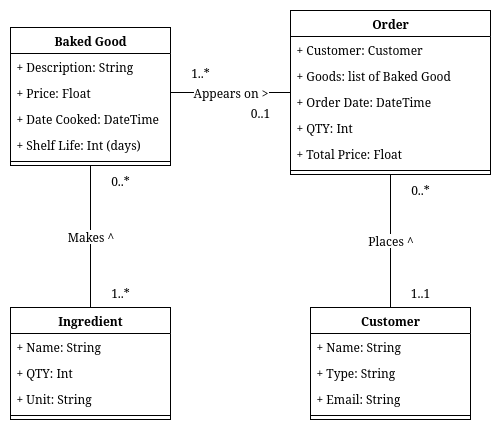

The diagram above was exported from draw.io. Its source (the exported page's mxGraphModel, read from the mxfile embedded in the PNG):
<mxGraphModel dx="1106" dy="604" grid="1" gridSize="10" guides="1" tooltips="1" connect="1" arrows="1" fold="1" page="1" pageScale="1" pageWidth="850" pageHeight="1100" math="0" shadow="0">
  <root>
    <mxCell id="0" />
    <mxCell id="1" parent="0" />
    <mxCell id="k_uUJIuMItXV7waCHyzv-2" value="Baked Good" style="swimlane;fontStyle=1;align=center;verticalAlign=top;childLayout=stackLayout;horizontal=1;startSize=26;horizontalStack=0;resizeParent=1;resizeParentMax=0;resizeLast=0;collapsible=1;marginBottom=0;whiteSpace=wrap;html=1;" parent="1" vertex="1">
      <mxGeometry x="80" y="40" width="160" height="138" as="geometry" />
    </mxCell>
    <mxCell id="k_uUJIuMItXV7waCHyzv-18" value="+ Description: String" style="text;strokeColor=none;fillColor=none;align=left;verticalAlign=top;spacingLeft=4;spacingRight=4;overflow=hidden;rotatable=0;points=[[0,0.5],[1,0.5]];portConstraint=eastwest;whiteSpace=wrap;html=1;" parent="k_uUJIuMItXV7waCHyzv-2" vertex="1">
      <mxGeometry y="26" width="160" height="26" as="geometry" />
    </mxCell>
    <mxCell id="k_uUJIuMItXV7waCHyzv-19" value="+ Price: Float" style="text;strokeColor=none;fillColor=none;align=left;verticalAlign=top;spacingLeft=4;spacingRight=4;overflow=hidden;rotatable=0;points=[[0,0.5],[1,0.5]];portConstraint=eastwest;whiteSpace=wrap;html=1;" parent="k_uUJIuMItXV7waCHyzv-2" vertex="1">
      <mxGeometry y="52" width="160" height="26" as="geometry" />
    </mxCell>
    <mxCell id="k_uUJIuMItXV7waCHyzv-20" value="+ Date Cooked: DateTime" style="text;strokeColor=none;fillColor=none;align=left;verticalAlign=top;spacingLeft=4;spacingRight=4;overflow=hidden;rotatable=0;points=[[0,0.5],[1,0.5]];portConstraint=eastwest;whiteSpace=wrap;html=1;" parent="k_uUJIuMItXV7waCHyzv-2" vertex="1">
      <mxGeometry y="78" width="160" height="26" as="geometry" />
    </mxCell>
    <mxCell id="k_uUJIuMItXV7waCHyzv-3" value="+ Shelf Life: Int (days)" style="text;strokeColor=none;fillColor=none;align=left;verticalAlign=top;spacingLeft=4;spacingRight=4;overflow=hidden;rotatable=0;points=[[0,0.5],[1,0.5]];portConstraint=eastwest;whiteSpace=wrap;html=1;" parent="k_uUJIuMItXV7waCHyzv-2" vertex="1">
      <mxGeometry y="104" width="160" height="26" as="geometry" />
    </mxCell>
    <mxCell id="k_uUJIuMItXV7waCHyzv-4" value="" style="line;strokeWidth=1;fillColor=none;align=left;verticalAlign=middle;spacingTop=-1;spacingLeft=3;spacingRight=3;rotatable=0;labelPosition=right;points=[];portConstraint=eastwest;strokeColor=inherit;" parent="k_uUJIuMItXV7waCHyzv-2" vertex="1">
      <mxGeometry y="130" width="160" height="8" as="geometry" />
    </mxCell>
    <mxCell id="k_uUJIuMItXV7waCHyzv-30" value="Places ^" style="edgeStyle=none;curved=1;rounded=0;orthogonalLoop=1;jettySize=auto;html=1;exitX=0.5;exitY=0;exitDx=0;exitDy=0;fontSize=12;startSize=8;endSize=8;endArrow=none;endFill=0;" parent="1" source="k_uUJIuMItXV7waCHyzv-6" target="k_uUJIuMItXV7waCHyzv-10" edge="1">
      <mxGeometry relative="1" as="geometry" />
    </mxCell>
    <mxCell id="k_uUJIuMItXV7waCHyzv-6" value="Customer" style="swimlane;fontStyle=1;align=center;verticalAlign=top;childLayout=stackLayout;horizontal=1;startSize=26;horizontalStack=0;resizeParent=1;resizeParentMax=0;resizeLast=0;collapsible=1;marginBottom=0;whiteSpace=wrap;html=1;" parent="1" vertex="1">
      <mxGeometry x="380" y="320" width="160" height="112" as="geometry" />
    </mxCell>
    <mxCell id="k_uUJIuMItXV7waCHyzv-7" value="+ Name: String" style="text;strokeColor=none;fillColor=none;align=left;verticalAlign=top;spacingLeft=4;spacingRight=4;overflow=hidden;rotatable=0;points=[[0,0.5],[1,0.5]];portConstraint=eastwest;whiteSpace=wrap;html=1;" parent="k_uUJIuMItXV7waCHyzv-6" vertex="1">
      <mxGeometry y="26" width="160" height="26" as="geometry" />
    </mxCell>
    <mxCell id="k_uUJIuMItXV7waCHyzv-28" value="+ Type: String" style="text;strokeColor=none;fillColor=none;align=left;verticalAlign=top;spacingLeft=4;spacingRight=4;overflow=hidden;rotatable=0;points=[[0,0.5],[1,0.5]];portConstraint=eastwest;whiteSpace=wrap;html=1;" parent="k_uUJIuMItXV7waCHyzv-6" vertex="1">
      <mxGeometry y="52" width="160" height="26" as="geometry" />
    </mxCell>
    <mxCell id="k_uUJIuMItXV7waCHyzv-21" value="+ Email: String" style="text;strokeColor=none;fillColor=none;align=left;verticalAlign=top;spacingLeft=4;spacingRight=4;overflow=hidden;rotatable=0;points=[[0,0.5],[1,0.5]];portConstraint=eastwest;whiteSpace=wrap;html=1;" parent="k_uUJIuMItXV7waCHyzv-6" vertex="1">
      <mxGeometry y="78" width="160" height="26" as="geometry" />
    </mxCell>
    <mxCell id="k_uUJIuMItXV7waCHyzv-8" value="" style="line;strokeWidth=1;fillColor=none;align=left;verticalAlign=middle;spacingTop=-1;spacingLeft=3;spacingRight=3;rotatable=0;labelPosition=right;points=[];portConstraint=eastwest;strokeColor=inherit;" parent="k_uUJIuMItXV7waCHyzv-6" vertex="1">
      <mxGeometry y="104" width="160" height="8" as="geometry" />
    </mxCell>
    <mxCell id="k_uUJIuMItXV7waCHyzv-10" value="Order" style="swimlane;fontStyle=1;align=center;verticalAlign=top;childLayout=stackLayout;horizontal=1;startSize=26;horizontalStack=0;resizeParent=1;resizeParentMax=0;resizeLast=0;collapsible=1;marginBottom=0;whiteSpace=wrap;html=1;" parent="1" vertex="1">
      <mxGeometry x="360" y="23" width="200" height="164" as="geometry" />
    </mxCell>
    <mxCell id="k_uUJIuMItXV7waCHyzv-22" value="+ Customer: Customer" style="text;strokeColor=none;fillColor=none;align=left;verticalAlign=top;spacingLeft=4;spacingRight=4;overflow=hidden;rotatable=0;points=[[0,0.5],[1,0.5]];portConstraint=eastwest;whiteSpace=wrap;html=1;" parent="k_uUJIuMItXV7waCHyzv-10" vertex="1">
      <mxGeometry y="26" width="200" height="26" as="geometry" />
    </mxCell>
    <mxCell id="k_uUJIuMItXV7waCHyzv-23" value="+ Goods: list of Baked Good" style="text;strokeColor=none;fillColor=none;align=left;verticalAlign=top;spacingLeft=4;spacingRight=4;overflow=hidden;rotatable=0;points=[[0,0.5],[1,0.5]];portConstraint=eastwest;whiteSpace=wrap;html=1;" parent="k_uUJIuMItXV7waCHyzv-10" vertex="1">
      <mxGeometry y="52" width="200" height="26" as="geometry" />
    </mxCell>
    <mxCell id="k_uUJIuMItXV7waCHyzv-24" value="+ Order Date: DateTime" style="text;strokeColor=none;fillColor=none;align=left;verticalAlign=top;spacingLeft=4;spacingRight=4;overflow=hidden;rotatable=0;points=[[0,0.5],[1,0.5]];portConstraint=eastwest;whiteSpace=wrap;html=1;" parent="k_uUJIuMItXV7waCHyzv-10" vertex="1">
      <mxGeometry y="78" width="200" height="26" as="geometry" />
    </mxCell>
    <mxCell id="k_uUJIuMItXV7waCHyzv-25" value="+ QTY: Int" style="text;strokeColor=none;fillColor=none;align=left;verticalAlign=top;spacingLeft=4;spacingRight=4;overflow=hidden;rotatable=0;points=[[0,0.5],[1,0.5]];portConstraint=eastwest;whiteSpace=wrap;html=1;" parent="k_uUJIuMItXV7waCHyzv-10" vertex="1">
      <mxGeometry y="104" width="200" height="26" as="geometry" />
    </mxCell>
    <mxCell id="k_uUJIuMItXV7waCHyzv-11" value="+ Total Price: Float" style="text;strokeColor=none;fillColor=none;align=left;verticalAlign=top;spacingLeft=4;spacingRight=4;overflow=hidden;rotatable=0;points=[[0,0.5],[1,0.5]];portConstraint=eastwest;whiteSpace=wrap;html=1;" parent="k_uUJIuMItXV7waCHyzv-10" vertex="1">
      <mxGeometry y="130" width="200" height="26" as="geometry" />
    </mxCell>
    <mxCell id="k_uUJIuMItXV7waCHyzv-12" value="" style="line;strokeWidth=1;fillColor=none;align=left;verticalAlign=middle;spacingTop=-1;spacingLeft=3;spacingRight=3;rotatable=0;labelPosition=right;points=[];portConstraint=eastwest;strokeColor=inherit;" parent="k_uUJIuMItXV7waCHyzv-10" vertex="1">
      <mxGeometry y="156" width="200" height="8" as="geometry" />
    </mxCell>
    <mxCell id="k_uUJIuMItXV7waCHyzv-31" value="Makes ^" style="edgeStyle=none;curved=1;rounded=0;orthogonalLoop=1;jettySize=auto;html=1;exitX=0.5;exitY=0;exitDx=0;exitDy=0;fontSize=12;startSize=8;endSize=8;endArrow=none;endFill=0;" parent="1" source="k_uUJIuMItXV7waCHyzv-14" target="k_uUJIuMItXV7waCHyzv-2" edge="1">
      <mxGeometry relative="1" as="geometry" />
    </mxCell>
    <mxCell id="k_uUJIuMItXV7waCHyzv-14" value="Ingredient" style="swimlane;fontStyle=1;align=center;verticalAlign=top;childLayout=stackLayout;horizontal=1;startSize=26;horizontalStack=0;resizeParent=1;resizeParentMax=0;resizeLast=0;collapsible=1;marginBottom=0;whiteSpace=wrap;html=1;" parent="1" vertex="1">
      <mxGeometry x="80" y="320" width="160" height="112" as="geometry" />
    </mxCell>
    <mxCell id="k_uUJIuMItXV7waCHyzv-27" value="+ Name: String" style="text;strokeColor=none;fillColor=none;align=left;verticalAlign=top;spacingLeft=4;spacingRight=4;overflow=hidden;rotatable=0;points=[[0,0.5],[1,0.5]];portConstraint=eastwest;whiteSpace=wrap;html=1;" parent="k_uUJIuMItXV7waCHyzv-14" vertex="1">
      <mxGeometry y="26" width="160" height="26" as="geometry" />
    </mxCell>
    <mxCell id="k_uUJIuMItXV7waCHyzv-26" value="+ QTY: Int" style="text;strokeColor=none;fillColor=none;align=left;verticalAlign=top;spacingLeft=4;spacingRight=4;overflow=hidden;rotatable=0;points=[[0,0.5],[1,0.5]];portConstraint=eastwest;whiteSpace=wrap;html=1;" parent="k_uUJIuMItXV7waCHyzv-14" vertex="1">
      <mxGeometry y="52" width="160" height="26" as="geometry" />
    </mxCell>
    <mxCell id="k_uUJIuMItXV7waCHyzv-15" value="+ Unit: String" style="text;strokeColor=none;fillColor=none;align=left;verticalAlign=top;spacingLeft=4;spacingRight=4;overflow=hidden;rotatable=0;points=[[0,0.5],[1,0.5]];portConstraint=eastwest;whiteSpace=wrap;html=1;" parent="k_uUJIuMItXV7waCHyzv-14" vertex="1">
      <mxGeometry y="78" width="160" height="26" as="geometry" />
    </mxCell>
    <mxCell id="k_uUJIuMItXV7waCHyzv-16" value="" style="line;strokeWidth=1;fillColor=none;align=left;verticalAlign=middle;spacingTop=-1;spacingLeft=3;spacingRight=3;rotatable=0;labelPosition=right;points=[];portConstraint=eastwest;strokeColor=inherit;" parent="k_uUJIuMItXV7waCHyzv-14" vertex="1">
      <mxGeometry y="104" width="160" height="8" as="geometry" />
    </mxCell>
    <mxCell id="k_uUJIuMItXV7waCHyzv-29" value="Appears on &amp;gt;" style="edgeStyle=none;curved=1;rounded=0;orthogonalLoop=1;jettySize=auto;html=1;exitX=1;exitY=0.5;exitDx=0;exitDy=0;fontSize=12;startSize=8;endSize=8;endArrow=none;endFill=0;" parent="1" source="k_uUJIuMItXV7waCHyzv-19" target="k_uUJIuMItXV7waCHyzv-10" edge="1">
      <mxGeometry relative="1" as="geometry" />
    </mxCell>
    <mxCell id="k_uUJIuMItXV7waCHyzv-36" value="1..*" style="text;html=1;align=center;verticalAlign=middle;whiteSpace=wrap;rounded=0;" parent="1" vertex="1">
      <mxGeometry x="240" y="70" width="60" height="30" as="geometry" />
    </mxCell>
    <mxCell id="k_uUJIuMItXV7waCHyzv-39" value="0..1" style="text;html=1;align=center;verticalAlign=middle;whiteSpace=wrap;rounded=0;" parent="1" vertex="1">
      <mxGeometry x="300" y="110" width="60" height="30" as="geometry" />
    </mxCell>
    <mxCell id="k_uUJIuMItXV7waCHyzv-40" value="1..*" style="text;html=1;align=center;verticalAlign=middle;whiteSpace=wrap;rounded=0;" parent="1" vertex="1">
      <mxGeometry x="160" y="290" width="60" height="30" as="geometry" />
    </mxCell>
    <mxCell id="k_uUJIuMItXV7waCHyzv-41" value="0..*" style="text;html=1;align=center;verticalAlign=middle;whiteSpace=wrap;rounded=0;" parent="1" vertex="1">
      <mxGeometry x="160" y="178" width="60" height="30" as="geometry" />
    </mxCell>
    <mxCell id="k_uUJIuMItXV7waCHyzv-42" value="0..*" style="text;html=1;align=center;verticalAlign=middle;whiteSpace=wrap;rounded=0;" parent="1" vertex="1">
      <mxGeometry x="460" y="187" width="60" height="30" as="geometry" />
    </mxCell>
    <mxCell id="k_uUJIuMItXV7waCHyzv-43" value="1..1" style="text;html=1;align=center;verticalAlign=middle;whiteSpace=wrap;rounded=0;" parent="1" vertex="1">
      <mxGeometry x="460" y="290" width="60" height="30" as="geometry" />
    </mxCell>
  </root>
</mxGraphModel>